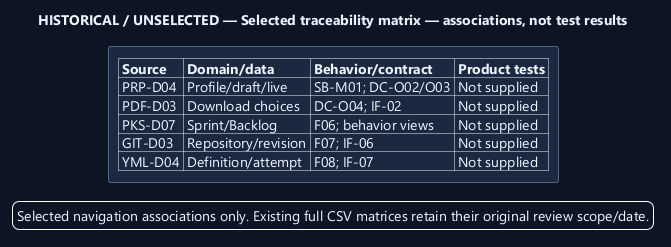

The diagram above was rendered by PlantUML. Its source (embedded in the PNG):
@startuml
' OWNER-MVP-2026-11-04 review: Historical / alternative. Dated observation or rejected/unselected alternative is preserved without becoming a current MVP topology.
skinparam backgroundColor #0D1525
skinparam defaultFontColor #EDF4FF
skinparam defaultFontName Segoe UI
skinparam defaultFontSize 14
skinparam shadowing false
skinparam ArrowColor #91AED1
skinparam ArrowFontSize 12
skinparam rectangleBackgroundColor #1A2940
skinparam rectangleBorderColor #91AED1
skinparam packageBackgroundColor #1A2940
skinparam packageBorderColor #91AED1
skinparam componentBackgroundColor #1A2940
skinparam noteBackgroundColor #4A302B
skinparam noteBorderColor #F1AD8A
skinparam nodesep 35
skinparam ranksep 45
title HISTORICAL / UNSELECTED — Selected traceability matrix — associations, not test results
rectangle "|= Source |= Domain/data |= Behavior/contract |= Product tests |\n| PRP-D04 | Profile/draft/live | SB-M01; DC-O02/O03 | Not supplied |\n| PDF-D03 | Download choices | DC-O04; IF-02 | Not supplied |\n| PKS-D07 | Sprint/Backlog | F06; behavior views | Not supplied |\n| GIT-D03 | Repository/revision | F07; IF-06 | Not supplied |\n| YML-D04 | Definition/attempt | F08; IF-07 | Not supplied |" as matrix
legend bottom
Selected navigation associations only. Existing full CSV matrices retain their original review scope/date.
endlegend
@enduml